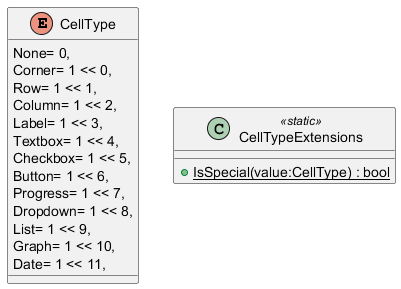

The diagram above was rendered by PlantUML. Its source (embedded in the PNG):
@startuml
enum CellType {
    None= 0,
    Corner= 1 << 0,
    Row= 1 << 1,
    Column= 1 << 2,
    Label= 1 << 3,
    Textbox= 1 << 4,
    Checkbox= 1 << 5,
    Button= 1 << 6,
    Progress= 1 << 7,
    Dropdown= 1 << 8,
    List= 1 << 9,
    Graph= 1 << 10,
    Date= 1 << 11,
}
class CellTypeExtensions <<static>> {
    + {static} IsSpecial(value:CellType) : bool
}
@enduml